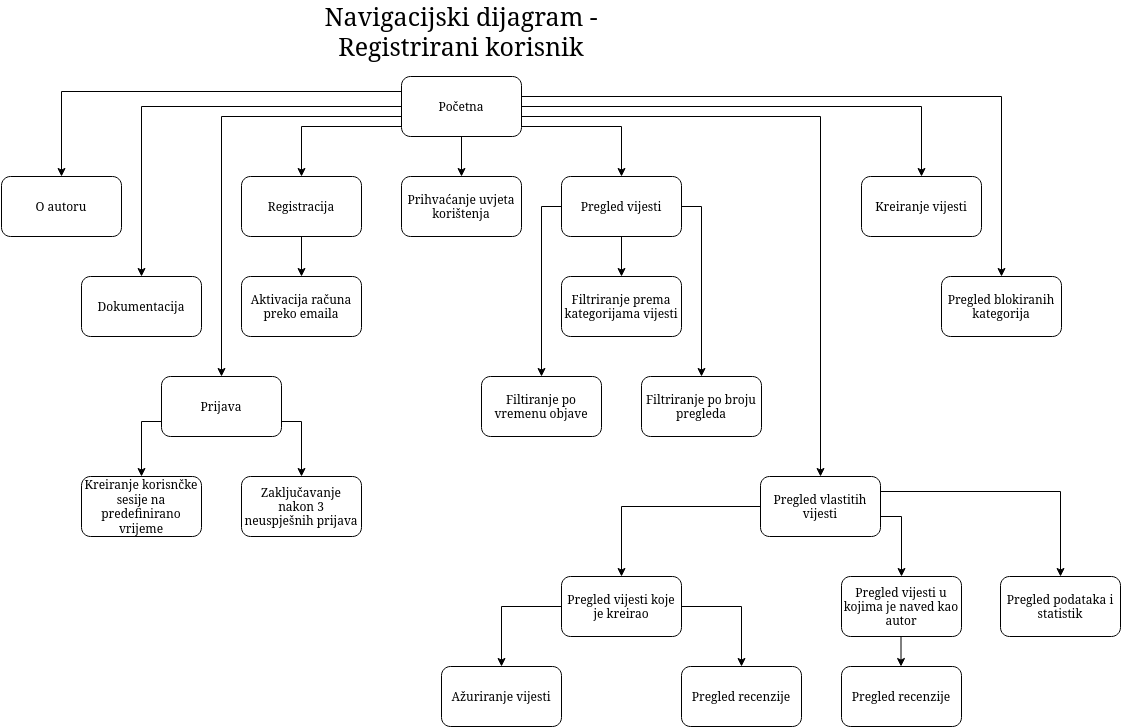

The diagram above was exported from draw.io. Its source (the exported page's mxGraphModel, read from the mxfile embedded in the PNG):
<mxGraphModel dx="1422" dy="715" grid="1" gridSize="10" guides="1" tooltips="1" connect="1" arrows="1" fold="1" page="1" pageScale="1" pageWidth="1169" pageHeight="827" math="0" shadow="0">
  <root>
    <mxCell id="0" />
    <mxCell id="1" parent="0" />
    <mxCell id="zLJSQrHxw-qLVpM4EHkI-4" style="edgeStyle=orthogonalEdgeStyle;rounded=0;orthogonalLoop=1;jettySize=auto;html=1;exitX=0;exitY=0.75;exitDx=0;exitDy=0;entryX=0.5;entryY=0;entryDx=0;entryDy=0;" parent="1" source="SqZl6t5AbY6piFMAu0E_-1" target="zLJSQrHxw-qLVpM4EHkI-1" edge="1">
      <mxGeometry relative="1" as="geometry">
        <Array as="points">
          <mxPoint x="520" y="130" />
          <mxPoint x="420" y="130" />
        </Array>
      </mxGeometry>
    </mxCell>
    <mxCell id="zLJSQrHxw-qLVpM4EHkI-7" style="edgeStyle=orthogonalEdgeStyle;rounded=0;orthogonalLoop=1;jettySize=auto;html=1;entryX=0.5;entryY=0;entryDx=0;entryDy=0;" parent="1" source="SqZl6t5AbY6piFMAu0E_-1" target="zLJSQrHxw-qLVpM4EHkI-5" edge="1">
      <mxGeometry relative="1" as="geometry" />
    </mxCell>
    <mxCell id="zLJSQrHxw-qLVpM4EHkI-9" style="edgeStyle=orthogonalEdgeStyle;rounded=0;orthogonalLoop=1;jettySize=auto;html=1;exitX=1;exitY=0.75;exitDx=0;exitDy=0;entryX=0.5;entryY=0;entryDx=0;entryDy=0;" parent="1" source="SqZl6t5AbY6piFMAu0E_-1" target="zLJSQrHxw-qLVpM4EHkI-8" edge="1">
      <mxGeometry relative="1" as="geometry">
        <Array as="points">
          <mxPoint x="640" y="130" />
          <mxPoint x="740" y="130" />
        </Array>
      </mxGeometry>
    </mxCell>
    <mxCell id="zLJSQrHxw-qLVpM4EHkI-19" style="edgeStyle=orthogonalEdgeStyle;rounded=0;orthogonalLoop=1;jettySize=auto;html=1;exitX=0;exitY=0.5;exitDx=0;exitDy=0;entryX=0.5;entryY=0;entryDx=0;entryDy=0;fontSize=12;" parent="1" source="SqZl6t5AbY6piFMAu0E_-1" target="zLJSQrHxw-qLVpM4EHkI-18" edge="1">
      <mxGeometry relative="1" as="geometry">
        <Array as="points">
          <mxPoint x="520" y="120" />
          <mxPoint x="340" y="120" />
        </Array>
      </mxGeometry>
    </mxCell>
    <mxCell id="zLJSQrHxw-qLVpM4EHkI-31" style="edgeStyle=orthogonalEdgeStyle;rounded=0;orthogonalLoop=1;jettySize=auto;html=1;exitX=1;exitY=0.5;exitDx=0;exitDy=0;entryX=0.5;entryY=0;entryDx=0;entryDy=0;fontSize=12;" parent="1" source="SqZl6t5AbY6piFMAu0E_-1" target="zLJSQrHxw-qLVpM4EHkI-28" edge="1">
      <mxGeometry relative="1" as="geometry">
        <Array as="points">
          <mxPoint x="1040" y="110" />
        </Array>
      </mxGeometry>
    </mxCell>
    <mxCell id="zLJSQrHxw-qLVpM4EHkI-41" style="edgeStyle=orthogonalEdgeStyle;rounded=0;orthogonalLoop=1;jettySize=auto;html=1;exitX=1;exitY=0.75;exitDx=0;exitDy=0;fontSize=12;" parent="1" source="SqZl6t5AbY6piFMAu0E_-1" target="zLJSQrHxw-qLVpM4EHkI-26" edge="1">
      <mxGeometry relative="1" as="geometry">
        <Array as="points">
          <mxPoint x="640" y="120" />
          <mxPoint x="939" y="120" />
        </Array>
      </mxGeometry>
    </mxCell>
    <mxCell id="zLJSQrHxw-qLVpM4EHkI-46" style="edgeStyle=orthogonalEdgeStyle;rounded=0;orthogonalLoop=1;jettySize=auto;html=1;exitX=1;exitY=0.5;exitDx=0;exitDy=0;entryX=0.5;entryY=0;entryDx=0;entryDy=0;fontSize=12;" parent="1" source="SqZl6t5AbY6piFMAu0E_-1" target="zLJSQrHxw-qLVpM4EHkI-45" edge="1">
      <mxGeometry relative="1" as="geometry">
        <Array as="points">
          <mxPoint x="640" y="100" />
          <mxPoint x="1120" y="100" />
        </Array>
      </mxGeometry>
    </mxCell>
    <mxCell id="MIo-CKQJ7UwyDm1cx32v-3" style="edgeStyle=orthogonalEdgeStyle;rounded=0;orthogonalLoop=1;jettySize=auto;html=1;exitX=0;exitY=0.5;exitDx=0;exitDy=0;" parent="1" source="SqZl6t5AbY6piFMAu0E_-1" target="MIo-CKQJ7UwyDm1cx32v-1" edge="1">
      <mxGeometry relative="1" as="geometry" />
    </mxCell>
    <mxCell id="MIo-CKQJ7UwyDm1cx32v-4" style="edgeStyle=orthogonalEdgeStyle;rounded=0;orthogonalLoop=1;jettySize=auto;html=1;exitX=0;exitY=0.25;exitDx=0;exitDy=0;entryX=0.5;entryY=0;entryDx=0;entryDy=0;" parent="1" source="SqZl6t5AbY6piFMAu0E_-1" target="MIo-CKQJ7UwyDm1cx32v-2" edge="1">
      <mxGeometry relative="1" as="geometry" />
    </mxCell>
    <mxCell id="SqZl6t5AbY6piFMAu0E_-1" value="Početna" style="rounded=1;whiteSpace=wrap;html=1;" parent="1" vertex="1">
      <mxGeometry x="520" y="80" width="120" height="60" as="geometry" />
    </mxCell>
    <mxCell id="zLJSQrHxw-qLVpM4EHkI-6" style="edgeStyle=orthogonalEdgeStyle;rounded=0;orthogonalLoop=1;jettySize=auto;html=1;exitX=0.5;exitY=1;exitDx=0;exitDy=0;entryX=0.5;entryY=0;entryDx=0;entryDy=0;" parent="1" source="zLJSQrHxw-qLVpM4EHkI-1" target="zLJSQrHxw-qLVpM4EHkI-2" edge="1">
      <mxGeometry relative="1" as="geometry" />
    </mxCell>
    <mxCell id="zLJSQrHxw-qLVpM4EHkI-1" value="Registracija" style="rounded=1;whiteSpace=wrap;html=1;" parent="1" vertex="1">
      <mxGeometry x="360" y="180" width="120" height="60" as="geometry" />
    </mxCell>
    <mxCell id="zLJSQrHxw-qLVpM4EHkI-2" value="Aktivacija računa preko emaila" style="rounded=1;whiteSpace=wrap;html=1;" parent="1" vertex="1">
      <mxGeometry x="360" y="280" width="120" height="60" as="geometry" />
    </mxCell>
    <mxCell id="zLJSQrHxw-qLVpM4EHkI-5" value="Prihvaćanje uvjeta korištenja" style="rounded=1;whiteSpace=wrap;html=1;" parent="1" vertex="1">
      <mxGeometry x="520" y="180" width="120" height="60" as="geometry" />
    </mxCell>
    <mxCell id="zLJSQrHxw-qLVpM4EHkI-11" style="edgeStyle=orthogonalEdgeStyle;rounded=0;orthogonalLoop=1;jettySize=auto;html=1;" parent="1" source="zLJSQrHxw-qLVpM4EHkI-8" target="zLJSQrHxw-qLVpM4EHkI-10" edge="1">
      <mxGeometry relative="1" as="geometry" />
    </mxCell>
    <mxCell id="zLJSQrHxw-qLVpM4EHkI-8" value="Pregled vijesti" style="rounded=1;whiteSpace=wrap;html=1;" parent="1" vertex="1">
      <mxGeometry x="680" y="180" width="120" height="60" as="geometry" />
    </mxCell>
    <mxCell id="zLJSQrHxw-qLVpM4EHkI-14" style="edgeStyle=orthogonalEdgeStyle;rounded=0;orthogonalLoop=1;jettySize=auto;html=1;exitX=0;exitY=0.5;exitDx=0;exitDy=0;entryX=0.5;entryY=0;entryDx=0;entryDy=0;" parent="1" source="zLJSQrHxw-qLVpM4EHkI-8" target="zLJSQrHxw-qLVpM4EHkI-12" edge="1">
      <mxGeometry relative="1" as="geometry" />
    </mxCell>
    <mxCell id="zLJSQrHxw-qLVpM4EHkI-16" style="edgeStyle=orthogonalEdgeStyle;rounded=0;orthogonalLoop=1;jettySize=auto;html=1;exitX=1;exitY=0.5;exitDx=0;exitDy=0;entryX=0.5;entryY=0;entryDx=0;entryDy=0;" parent="1" source="zLJSQrHxw-qLVpM4EHkI-8" target="zLJSQrHxw-qLVpM4EHkI-13" edge="1">
      <mxGeometry relative="1" as="geometry" />
    </mxCell>
    <mxCell id="zLJSQrHxw-qLVpM4EHkI-10" value="Filtriranje prema kategorijama vijesti" style="rounded=1;whiteSpace=wrap;html=1;" parent="1" vertex="1">
      <mxGeometry x="680" y="280" width="120" height="60" as="geometry" />
    </mxCell>
    <mxCell id="zLJSQrHxw-qLVpM4EHkI-12" value="Filtiranje po vremenu objave" style="rounded=1;whiteSpace=wrap;html=1;" parent="1" vertex="1">
      <mxGeometry x="600" y="380" width="120" height="60" as="geometry" />
    </mxCell>
    <mxCell id="zLJSQrHxw-qLVpM4EHkI-13" value="Filtriranje po broju pregleda" style="rounded=1;whiteSpace=wrap;html=1;" parent="1" vertex="1">
      <mxGeometry x="760" y="380" width="120" height="60" as="geometry" />
    </mxCell>
    <mxCell id="zLJSQrHxw-qLVpM4EHkI-17" value="&lt;font style=&quot;font-size: 25px&quot;&gt;Navigacijski dijagram - Registrirani korisnik&lt;/font&gt;" style="text;html=1;strokeColor=none;fillColor=none;align=center;verticalAlign=middle;whiteSpace=wrap;rounded=0;" parent="1" vertex="1">
      <mxGeometry x="390" y="20" width="380" height="30" as="geometry" />
    </mxCell>
    <mxCell id="zLJSQrHxw-qLVpM4EHkI-24" style="edgeStyle=orthogonalEdgeStyle;rounded=0;orthogonalLoop=1;jettySize=auto;html=1;exitX=1;exitY=0.75;exitDx=0;exitDy=0;entryX=0.5;entryY=0;entryDx=0;entryDy=0;fontSize=12;" parent="1" source="zLJSQrHxw-qLVpM4EHkI-18" target="zLJSQrHxw-qLVpM4EHkI-20" edge="1">
      <mxGeometry relative="1" as="geometry" />
    </mxCell>
    <mxCell id="zLJSQrHxw-qLVpM4EHkI-25" style="edgeStyle=orthogonalEdgeStyle;rounded=0;orthogonalLoop=1;jettySize=auto;html=1;exitX=0;exitY=0.75;exitDx=0;exitDy=0;entryX=0.5;entryY=0;entryDx=0;entryDy=0;fontSize=12;" parent="1" source="zLJSQrHxw-qLVpM4EHkI-18" target="zLJSQrHxw-qLVpM4EHkI-21" edge="1">
      <mxGeometry relative="1" as="geometry" />
    </mxCell>
    <mxCell id="zLJSQrHxw-qLVpM4EHkI-18" value="Prijava" style="rounded=1;whiteSpace=wrap;html=1;fontSize=12;" parent="1" vertex="1">
      <mxGeometry x="280" y="380" width="120" height="60" as="geometry" />
    </mxCell>
    <mxCell id="zLJSQrHxw-qLVpM4EHkI-20" value="Zaključavanje nakon 3 neuspješnih prijava" style="rounded=1;whiteSpace=wrap;html=1;fontSize=12;" parent="1" vertex="1">
      <mxGeometry x="360" y="480" width="120" height="60" as="geometry" />
    </mxCell>
    <mxCell id="zLJSQrHxw-qLVpM4EHkI-21" value="Kreiranje korisnčke sesije na predefinirano vrijeme" style="rounded=1;whiteSpace=wrap;html=1;fontSize=12;" parent="1" vertex="1">
      <mxGeometry x="200" y="480" width="120" height="60" as="geometry" />
    </mxCell>
    <mxCell id="zLJSQrHxw-qLVpM4EHkI-32" style="edgeStyle=orthogonalEdgeStyle;rounded=0;orthogonalLoop=1;jettySize=auto;html=1;exitX=0;exitY=0.5;exitDx=0;exitDy=0;entryX=0.5;entryY=0;entryDx=0;entryDy=0;fontSize=12;" parent="1" source="zLJSQrHxw-qLVpM4EHkI-35" target="zLJSQrHxw-qLVpM4EHkI-29" edge="1">
      <mxGeometry relative="1" as="geometry" />
    </mxCell>
    <mxCell id="zLJSQrHxw-qLVpM4EHkI-34" style="edgeStyle=orthogonalEdgeStyle;rounded=0;orthogonalLoop=1;jettySize=auto;html=1;exitX=1;exitY=0.5;exitDx=0;exitDy=0;entryX=0.5;entryY=0;entryDx=0;entryDy=0;fontSize=12;" parent="1" source="zLJSQrHxw-qLVpM4EHkI-35" target="zLJSQrHxw-qLVpM4EHkI-33" edge="1">
      <mxGeometry relative="1" as="geometry" />
    </mxCell>
    <mxCell id="zLJSQrHxw-qLVpM4EHkI-36" style="edgeStyle=orthogonalEdgeStyle;rounded=0;orthogonalLoop=1;jettySize=auto;html=1;entryX=0.5;entryY=0;entryDx=0;entryDy=0;fontSize=12;" parent="1" source="zLJSQrHxw-qLVpM4EHkI-26" target="zLJSQrHxw-qLVpM4EHkI-35" edge="1">
      <mxGeometry relative="1" as="geometry" />
    </mxCell>
    <mxCell id="zLJSQrHxw-qLVpM4EHkI-38" style="edgeStyle=orthogonalEdgeStyle;rounded=0;orthogonalLoop=1;jettySize=auto;html=1;exitX=1;exitY=0.5;exitDx=0;exitDy=0;entryX=0.5;entryY=0;entryDx=0;entryDy=0;fontSize=12;" parent="1" source="zLJSQrHxw-qLVpM4EHkI-26" target="zLJSQrHxw-qLVpM4EHkI-37" edge="1">
      <mxGeometry relative="1" as="geometry">
        <mxPoint x="1050" y="580" as="targetPoint" />
        <Array as="points">
          <mxPoint x="999" y="520" />
          <mxPoint x="1020" y="520" />
        </Array>
      </mxGeometry>
    </mxCell>
    <mxCell id="zLJSQrHxw-qLVpM4EHkI-44" style="edgeStyle=orthogonalEdgeStyle;rounded=0;orthogonalLoop=1;jettySize=auto;html=1;exitX=1;exitY=0.25;exitDx=0;exitDy=0;entryX=0.5;entryY=0;entryDx=0;entryDy=0;fontSize=12;" parent="1" source="zLJSQrHxw-qLVpM4EHkI-26" target="zLJSQrHxw-qLVpM4EHkI-43" edge="1">
      <mxGeometry relative="1" as="geometry" />
    </mxCell>
    <mxCell id="zLJSQrHxw-qLVpM4EHkI-26" value="Pregled vlastitih vijesti" style="rounded=1;whiteSpace=wrap;html=1;fontSize=12;" parent="1" vertex="1">
      <mxGeometry x="879" y="480" width="120" height="60" as="geometry" />
    </mxCell>
    <mxCell id="zLJSQrHxw-qLVpM4EHkI-28" value="Kreiranje vijesti" style="rounded=1;whiteSpace=wrap;html=1;fontSize=12;" parent="1" vertex="1">
      <mxGeometry x="980" y="180" width="120" height="60" as="geometry" />
    </mxCell>
    <mxCell id="zLJSQrHxw-qLVpM4EHkI-29" value="Ažuriranje vijesti" style="rounded=1;whiteSpace=wrap;html=1;fontSize=12;" parent="1" vertex="1">
      <mxGeometry x="560" y="670" width="120" height="60" as="geometry" />
    </mxCell>
    <mxCell id="zLJSQrHxw-qLVpM4EHkI-33" value="Pregled recenzije" style="rounded=1;whiteSpace=wrap;html=1;fontSize=12;" parent="1" vertex="1">
      <mxGeometry x="800" y="670" width="120" height="60" as="geometry" />
    </mxCell>
    <mxCell id="zLJSQrHxw-qLVpM4EHkI-35" value="Pregled vijesti koje je kreirao" style="rounded=1;whiteSpace=wrap;html=1;fontSize=12;" parent="1" vertex="1">
      <mxGeometry x="680" y="580" width="120" height="60" as="geometry" />
    </mxCell>
    <mxCell id="zLJSQrHxw-qLVpM4EHkI-40" style="edgeStyle=orthogonalEdgeStyle;rounded=0;orthogonalLoop=1;jettySize=auto;html=1;exitX=0.5;exitY=1;exitDx=0;exitDy=0;entryX=0.5;entryY=0;entryDx=0;entryDy=0;fontSize=12;" parent="1" edge="1">
      <mxGeometry relative="1" as="geometry">
        <mxPoint x="1019.5" y="640" as="sourcePoint" />
        <mxPoint x="1019.5" y="670" as="targetPoint" />
      </mxGeometry>
    </mxCell>
    <mxCell id="zLJSQrHxw-qLVpM4EHkI-37" value="Pregled vijesti u kojima je naved kao autor" style="rounded=1;whiteSpace=wrap;html=1;fontSize=12;" parent="1" vertex="1">
      <mxGeometry x="960" y="580" width="120" height="60" as="geometry" />
    </mxCell>
    <mxCell id="zLJSQrHxw-qLVpM4EHkI-39" value="Pregled recenzije" style="rounded=1;whiteSpace=wrap;html=1;fontSize=12;" parent="1" vertex="1">
      <mxGeometry x="960" y="670" width="120" height="60" as="geometry" />
    </mxCell>
    <mxCell id="zLJSQrHxw-qLVpM4EHkI-43" value="Pregled podataka i statistik" style="rounded=1;whiteSpace=wrap;html=1;fontSize=12;" parent="1" vertex="1">
      <mxGeometry x="1119" y="580" width="120" height="60" as="geometry" />
    </mxCell>
    <mxCell id="zLJSQrHxw-qLVpM4EHkI-45" value="Pregled blokiranih kategorija" style="rounded=1;whiteSpace=wrap;html=1;fontSize=12;" parent="1" vertex="1">
      <mxGeometry x="1060" y="280" width="120" height="60" as="geometry" />
    </mxCell>
    <mxCell id="MIo-CKQJ7UwyDm1cx32v-1" value="&lt;div&gt;Dokumentacija&lt;/div&gt;" style="rounded=1;whiteSpace=wrap;html=1;" parent="1" vertex="1">
      <mxGeometry x="200" y="280" width="120" height="60" as="geometry" />
    </mxCell>
    <mxCell id="MIo-CKQJ7UwyDm1cx32v-2" value="O autoru" style="rounded=1;whiteSpace=wrap;html=1;" parent="1" vertex="1">
      <mxGeometry x="120" y="180" width="120" height="60" as="geometry" />
    </mxCell>
  </root>
</mxGraphModel>